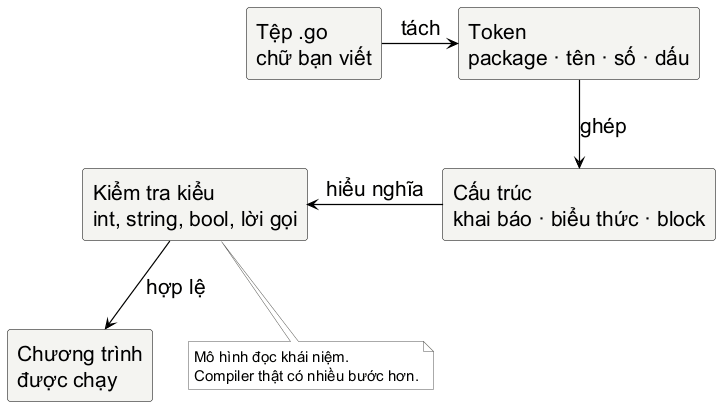

The diagram above was rendered by PlantUML. Its source (embedded in the PNG):
@startuml
skinparam backgroundColor white
skinparam shadowing false
skinparam defaultFontName "Source Sans 3"
skinparam defaultFontSize 21
skinparam defaultFontColor #000000
skinparam rectangle {
  BackgroundColor #F4F4F1
  BorderColor #000000
  FontColor #000000
  RoundCorner 6
}
skinparam arrowColor #000000
skinparam ArrowThickness 1.2
skinparam note {
  BackgroundColor #FFFFFF
  BorderColor #555555
  FontColor #000000
  FontName "Source Sans 3"
  FontSize 15
}
top to bottom direction

rectangle "Tệp .go\nchữ bạn viết" as source
rectangle "Token\npackage · tên · số · dấu" as tokens
rectangle "Cấu trúc\nkhai báo · biểu thức · block" as syntax
rectangle "Kiểm tra kiểu\nint, string, bool, lời gọi" as types
rectangle "Chương trình\nđược chạy" as run

source -right-> tokens : tách
tokens -down-> syntax : ghép
syntax -left-> types : hiểu nghĩa
types -down-> run : hợp lệ

note bottom of types
  Mô hình đọc khái niệm.
  Compiler thật có nhiều bước hơn.
end note
@enduml